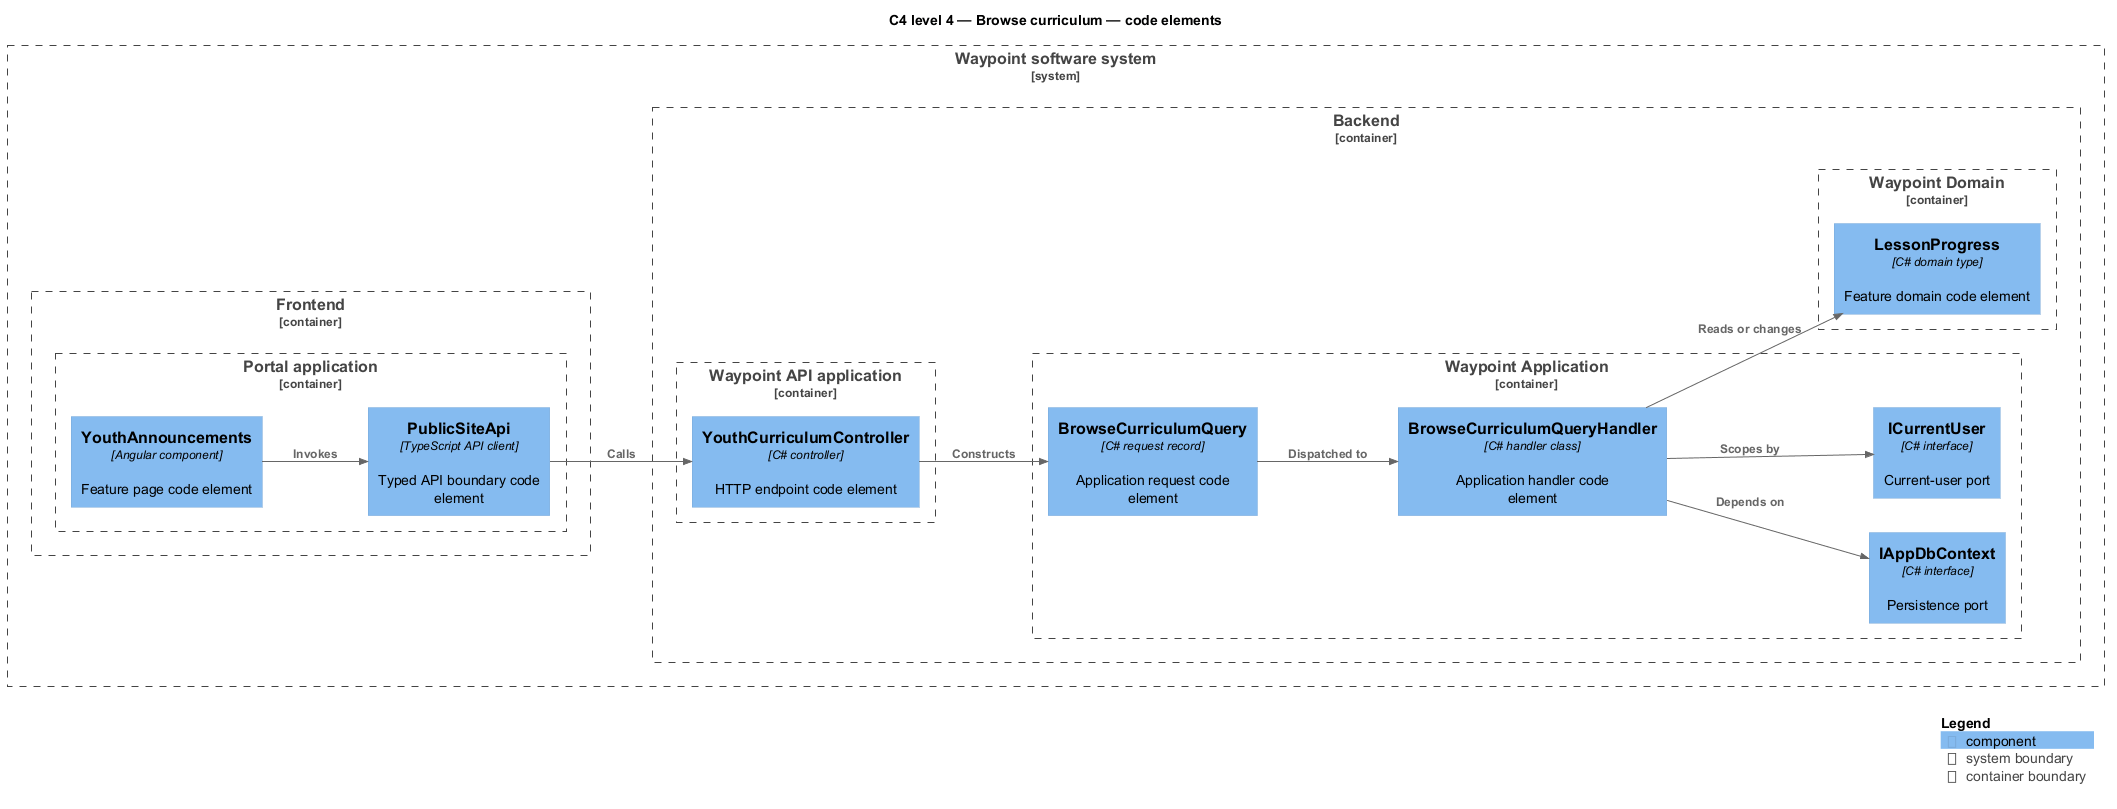

The diagram above was rendered by PlantUML. Its source (embedded in the PNG):
@startuml
!include <C4/C4_Component>
LAYOUT_LEFT_RIGHT()
title C4 level 4 — Browse curriculum — code elements
System_Boundary(waypoint, "Waypoint software system") {
  Container_Boundary(frontend, "Frontend") {
    Container_Boundary(frontend_app, "Portal application") {
      Component(page, "YouthAnnouncements", "Angular component", "Feature page code element")
      Component(client, "PublicSiteApi", "TypeScript API client", "Typed API boundary code element")
    }
  }
  Container_Boundary(backend, "Backend") {
    Container_Boundary(api_app, "Waypoint API application") {
      Component(controller, "YouthCurriculumController", "C# controller", "HTTP endpoint code element")
    }
    Container_Boundary(application, "Waypoint Application") {
      Component(request, "BrowseCurriculumQuery", "C# request record", "Application request code element")
      Component(handler, "BrowseCurriculumQueryHandler", "C# handler class", "Application handler code element")
      Component(dbport, "IAppDbContext", "C# interface", "Persistence port")
      Component(current, "ICurrentUser", "C# interface", "Current-user port")
    }
    Container_Boundary(domain, "Waypoint Domain") {
      Component(entity, "LessonProgress", "C# domain type", "Feature domain code element")
    }
  }
}
Rel(page, client, "Invokes")
Rel(client, controller, "Calls")
Rel(controller, request, "Constructs")
Rel(request, handler, "Dispatched to")
Rel(handler, dbport, "Depends on")
Rel(handler, current, "Scopes by")
Rel(handler, entity, "Reads or changes")
SHOW_LEGEND()
@enduml